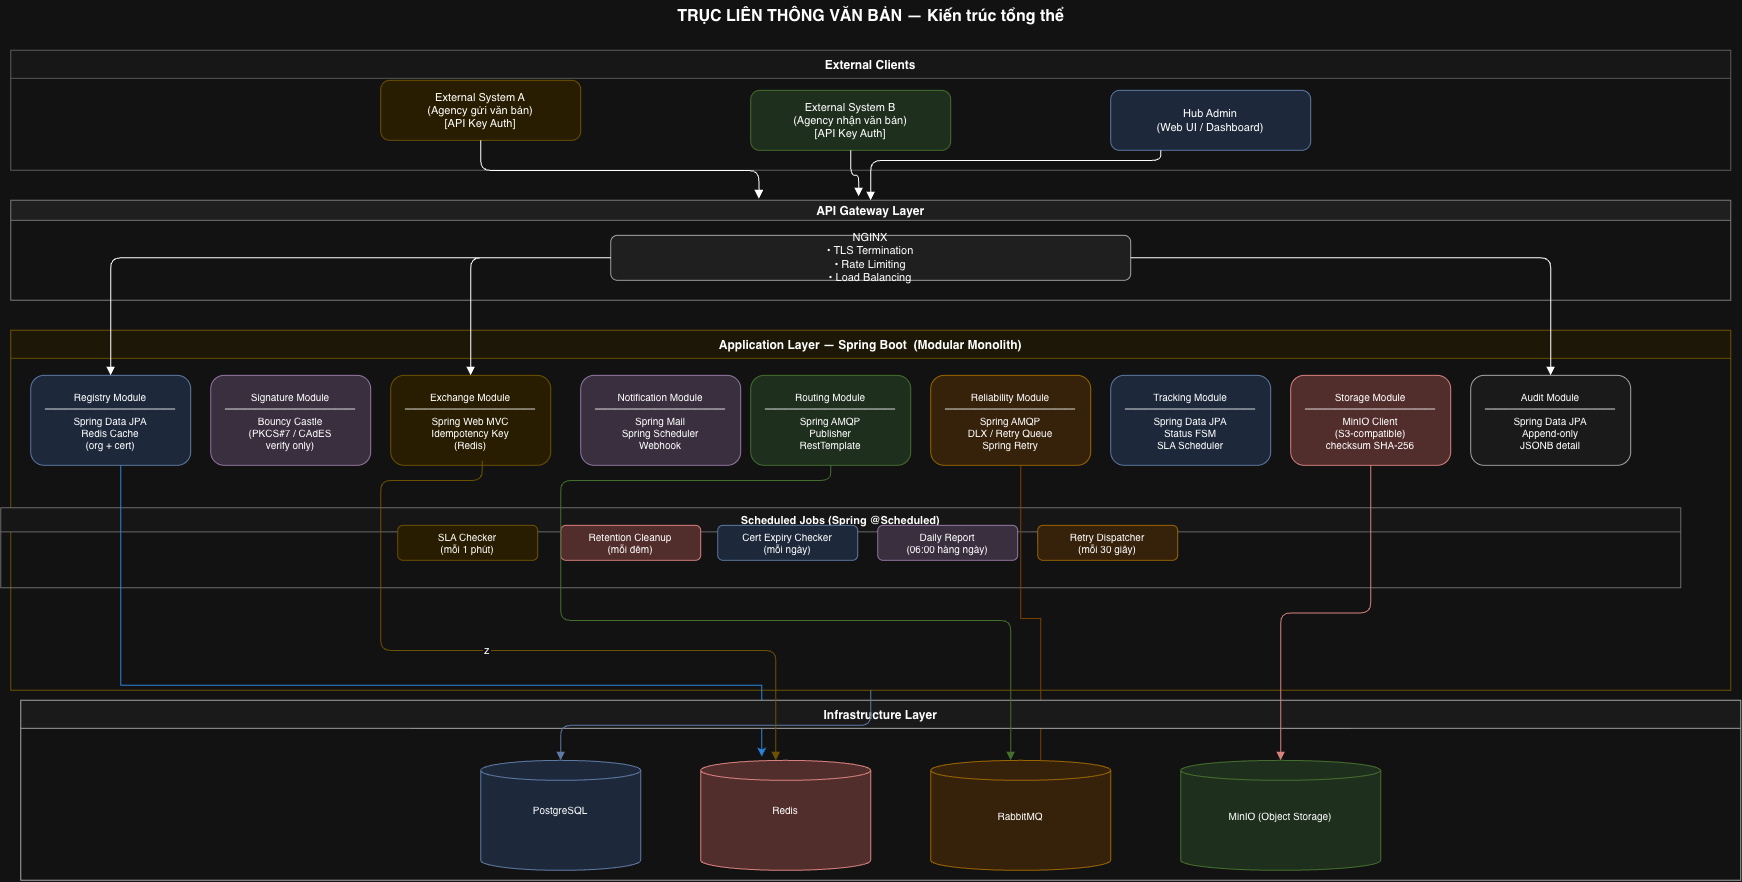

The diagram above was exported from draw.io. Its source (the exported page's mxGraphModel, read from the mxfile embedded in the PNG):
<mxGraphModel dx="1880" dy="1307" grid="1" gridSize="10" guides="1" tooltips="1" connect="1" arrows="1" fold="1" page="1" pageScale="1" pageWidth="1800" pageHeight="1200" math="0" shadow="0">
  <root>
    <mxCell id="0" />
    <mxCell id="1" parent="0" />
    <mxCell id="title" parent="1" style="text;html=1;strokeColor=none;fillColor=none;align=center;fontSize=16;fontStyle=1;" value="TRỤC LIÊN THÔNG VĂN BẢN — Kiến trúc tổng thể" vertex="1">
      <mxGeometry height="30" width="800" x="500" y="10" as="geometry" />
    </mxCell>
    <mxCell id="layer-client" parent="1" style="swimlane;startSize=28;fillColor=#f9f9f9;strokeColor=#aaaaaa;fontStyle=1;fontSize=12;" value="External Clients" vertex="1">
      <mxGeometry height="120" width="1720" x="40" y="60" as="geometry" />
    </mxCell>
    <mxCell id="sysA" parent="layer-client" style="rounded=1;whiteSpace=wrap;html=1;fillColor=#fff2cc;strokeColor=#d6b656;fontSize=11;" value="External System A&#10;(Agency gửi văn bản)&#10;[API Key Auth]" vertex="1">
      <mxGeometry height="60" width="200" x="370" y="30" as="geometry" />
    </mxCell>
    <mxCell id="sysB" parent="layer-client" style="rounded=1;whiteSpace=wrap;html=1;fillColor=#d5e8d4;strokeColor=#82b366;fontSize=11;" value="External System B&#10;(Agency nhận văn bản)&#10;[API Key Auth]" vertex="1">
      <mxGeometry height="60" width="200" x="740" y="40" as="geometry" />
    </mxCell>
    <mxCell id="admin-ui" parent="layer-client" style="rounded=1;whiteSpace=wrap;html=1;fillColor=#dae8fc;strokeColor=#6c8ebf;fontSize=11;" value="Hub Admin&#10;(Web UI / Dashboard)" vertex="1">
      <mxGeometry height="60" width="200" x="1100" y="40" as="geometry" />
    </mxCell>
    <mxCell id="layer-gw" parent="1" style="swimlane;startSize=20;fillColor=#f0f0f0;strokeColor=#888888;fontStyle=1;fontSize=12;" value="API Gateway Layer" vertex="1">
      <mxGeometry height="100" width="1720" x="40" y="210" as="geometry" />
    </mxCell>
    <mxCell id="nginx" parent="1" style="rounded=1;whiteSpace=wrap;html=1;fillColor=#f0f0f0;strokeColor=#555555;fontSize=11;" value="NGINX&#10;• TLS Termination&#10;• Rate Limiting&#10;• Load Balancing" vertex="1">
      <mxGeometry height="45" width="520" x="640" y="245" as="geometry" />
    </mxCell>
    <mxCell id="layer-app" parent="1" style="swimlane;startSize=28;fillColor=#fff9e6;strokeColor=#d6b656;fontStyle=1;fontSize=12;" value="Application Layer — Spring Boot  (Modular Monolith)" vertex="1">
      <mxGeometry height="360" width="1720" x="40" y="340" as="geometry" />
    </mxCell>
    <mxCell id="jobs" parent="layer-app" style="swimlane;startSize=24;fillColor=#fafafa;strokeColor=#999999;fontSize=11;fontStyle=1;" value="Scheduled Jobs (Spring @Scheduled)" vertex="1">
      <mxGeometry height="80" width="1680" x="-10" y="177.5" as="geometry" />
    </mxCell>
    <mxCell id="mod-noti" parent="layer-app" style="rounded=1;whiteSpace=wrap;html=1;fillColor=#e1d5e7;strokeColor=#9673a6;fontSize=10;" value="Notification Module&#10;─────────────&#10;Spring Mail&#10;Spring Scheduler&#10;Webhook" vertex="1">
      <mxGeometry height="90" width="160" x="570" y="45" as="geometry" />
    </mxCell>
    <mxCell id="mod-sto" parent="layer-app" style="rounded=1;whiteSpace=wrap;html=1;fillColor=#f8cecc;strokeColor=#b85450;fontSize=10;" value="Storage Module&#10;─────────────&#10;MinIO Client&#10;(S3-compatible)&#10;checksum SHA-256" vertex="1">
      <mxGeometry height="90" width="160" x="1280" y="45" as="geometry" />
    </mxCell>
    <mxCell id="EAIlHY9f1sPT-yfl6N4T-2" edge="1" parent="1" style="edgeStyle=orthogonalEdgeStyle;rounded=0;orthogonalLoop=1;jettySize=auto;html=1;fillColor=#cce5ff;strokeColor=#3399FF;">
      <mxGeometry relative="1" as="geometry">
        <Array as="points">
          <mxPoint x="150" y="695" />
          <mxPoint x="791" y="695" />
        </Array>
        <mxPoint x="150" y="470" as="sourcePoint" />
        <mxPoint x="790" y="766" as="targetPoint" />
      </mxGeometry>
    </mxCell>
    <mxCell id="mod-reg" parent="1" style="rounded=1;whiteSpace=wrap;html=1;fillColor=#dae8fc;strokeColor=#6c8ebf;fontSize=10;" value="Registry Module&#10;─────────────&#10;Spring Data JPA&#10;Redis Cache&#10;(org + cert)" vertex="1">
      <mxGeometry height="90" width="160" x="60" y="385" as="geometry" />
    </mxCell>
    <mxCell id="mod-sig" parent="1" style="rounded=1;whiteSpace=wrap;html=1;fillColor=#e1d5e7;strokeColor=#9673a6;fontSize=10;" value="Signature Module&#10;─────────────&#10;Bouncy Castle&#10;(PKCS#7 / CAdES&#10;verify only)" vertex="1">
      <mxGeometry height="90" width="160" x="240" y="385" as="geometry" />
    </mxCell>
    <mxCell id="mod-exc" parent="1" style="rounded=1;whiteSpace=wrap;html=1;fillColor=#fff2cc;strokeColor=#d6b656;fontSize=10;" value="Exchange Module&#10;─────────────&#10;Spring Web MVC&#10;Idempotency Key&#10;(Redis)" vertex="1">
      <mxGeometry height="90" width="160" x="420" y="385" as="geometry" />
    </mxCell>
    <mxCell id="mod-rou" parent="1" style="rounded=1;whiteSpace=wrap;html=1;fillColor=#d5e8d4;strokeColor=#82b366;fontSize=10;" value="Routing Module&#10;─────────────&#10;Spring AMQP&#10;Publisher&#10;RestTemplate" vertex="1">
      <mxGeometry height="90" width="160" x="780" y="385" as="geometry" />
    </mxCell>
    <mxCell id="EAIlHY9f1sPT-yfl6N4T-1" edge="1" parent="1" source="mod-rel" style="edgeStyle=orthogonalEdgeStyle;rounded=0;orthogonalLoop=1;jettySize=auto;html=1;fillColor=#ffcc99;strokeColor=#FFB570;">
      <mxGeometry relative="1" as="geometry">
        <Array as="points">
          <mxPoint x="1050" y="628" />
          <mxPoint x="1070" y="628" />
        </Array>
        <mxPoint x="1070" y="780" as="targetPoint" />
      </mxGeometry>
    </mxCell>
    <mxCell id="mod-rel" parent="1" style="rounded=1;whiteSpace=wrap;html=1;fillColor=#ffe6cc;strokeColor=#d79b00;fontSize=10;" value="Reliability Module&#10;─────────────&#10;Spring AMQP&#10;DLX / Retry Queue&#10;Spring Retry" vertex="1">
      <mxGeometry height="90" width="160" x="960" y="385" as="geometry" />
    </mxCell>
    <mxCell id="mod-trk" parent="1" style="rounded=1;whiteSpace=wrap;html=1;fillColor=#dae8fc;strokeColor=#6c8ebf;fontSize=10;" value="Tracking Module&#10;─────────────&#10;Spring Data JPA&#10;Status FSM&#10;SLA Scheduler" vertex="1">
      <mxGeometry height="90" width="160" x="1140" y="385" as="geometry" />
    </mxCell>
    <mxCell id="mod-aud" parent="1" style="rounded=1;whiteSpace=wrap;html=1;fillColor=#f5f5f5;strokeColor=#555555;fontSize=10;" value="Audit Module&#10;─────────────&#10;Spring Data JPA&#10;Append-only&#10;JSONB detail" vertex="1">
      <mxGeometry height="90" width="160" x="1500" y="385" as="geometry" />
    </mxCell>
    <mxCell id="job1" parent="1" style="rounded=1;whiteSpace=wrap;html=1;fillColor=#fff2cc;strokeColor=#d6b656;fontSize=10;" value="SLA Checker&#10;(mỗi 1 phút)" vertex="1">
      <mxGeometry height="35" width="140" x="427" y="535" as="geometry" />
    </mxCell>
    <mxCell id="job2" parent="1" style="rounded=1;whiteSpace=wrap;html=1;fillColor=#f8cecc;strokeColor=#b85450;fontSize=10;" value="Retention Cleanup&#10;(mỗi đêm)" vertex="1">
      <mxGeometry height="35" width="140" x="590" y="535" as="geometry" />
    </mxCell>
    <mxCell id="job3" parent="1" style="rounded=1;whiteSpace=wrap;html=1;fillColor=#dae8fc;strokeColor=#6c8ebf;fontSize=10;" value="Cert Expiry Checker&#10;(mỗi ngày)" vertex="1">
      <mxGeometry height="35" width="140" x="747" y="535" as="geometry" />
    </mxCell>
    <mxCell id="job4" parent="1" style="rounded=1;whiteSpace=wrap;html=1;fillColor=#e1d5e7;strokeColor=#9673a6;fontSize=10;" value="Daily Report&#10;(06:00 hàng ngày)" vertex="1">
      <mxGeometry height="35" width="140" x="907" y="535" as="geometry" />
    </mxCell>
    <mxCell id="job5" parent="1" style="rounded=1;whiteSpace=wrap;html=1;fillColor=#ffe6cc;strokeColor=#d79b00;fontSize=10;" value="Retry Dispatcher&#10;(mỗi 30 giây)" vertex="1">
      <mxGeometry height="35" width="140" x="1067" y="535" as="geometry" />
    </mxCell>
    <mxCell id="layer-infra" parent="1" style="swimlane;startSize=28;fillColor=#f5f5f5;strokeColor=#555555;fontStyle=1;fontSize=12;" value="Infrastructure Layer" vertex="1">
      <mxGeometry height="180" width="1720" x="50" y="710" as="geometry" />
    </mxCell>
    <mxCell id="pg" parent="layer-infra" style="shape=cylinder3;whiteSpace=wrap;html=1;fillColor=#dae8fc;strokeColor=#6c8ebf;fontSize=10;size=10;" value="PostgreSQL&lt;br&gt;&lt;div&gt;&lt;br/&gt;&lt;/div&gt;" vertex="1">
      <mxGeometry height="110" width="160" x="460" y="60" as="geometry" />
    </mxCell>
    <mxCell id="redis" parent="layer-infra" style="shape=cylinder3;whiteSpace=wrap;html=1;fillColor=#f8cecc;strokeColor=#b85450;fontSize=10;size=10;" value="Redis&lt;div&gt;&lt;br/&gt;&lt;/div&gt;" vertex="1">
      <mxGeometry height="110" width="170" x="680" y="60" as="geometry" />
    </mxCell>
    <mxCell id="rabbit" parent="layer-infra" style="shape=cylinder3;whiteSpace=wrap;html=1;fillColor=#ffe6cc;strokeColor=#d79b00;fontSize=10;size=10;" value="RabbitMQ" vertex="1">
      <mxGeometry height="110" width="180" x="910" y="60" as="geometry" />
    </mxCell>
    <mxCell id="minio" parent="layer-infra" style="shape=cylinder3;whiteSpace=wrap;html=1;fillColor=#d5e8d4;strokeColor=#82b366;fontSize=10;size=10;" value="MinIO (Object Storage)" vertex="1">
      <mxGeometry height="110" width="200" x="1160" y="60" as="geometry" />
    </mxCell>
    <mxCell id="arr2" edge="1" parent="1" source="sysB" style="edgeStyle=orthogonalEdgeStyle;endArrow=block;endFill=1;entryX=0.493;entryY=-0.041;entryDx=0;entryDy=0;entryPerimeter=0;" target="layer-gw">
      <mxGeometry relative="1" as="geometry" />
    </mxCell>
    <mxCell id="arr3" edge="1" parent="1" source="admin-ui" style="edgeStyle=orthogonalEdgeStyle;endArrow=block;endFill=1;">
      <mxGeometry relative="1" as="geometry">
        <Array as="points">
          <mxPoint x="1190" y="170" />
          <mxPoint x="900" y="170" />
        </Array>
        <mxPoint x="900" y="210" as="targetPoint" />
      </mxGeometry>
    </mxCell>
    <mxCell id="arr4" edge="1" parent="1" source="nginx" style="edgeStyle=orthogonalEdgeStyle;endArrow=block;endFill=1;" target="mod-exc">
      <mxGeometry relative="1" as="geometry" />
    </mxCell>
    <mxCell id="arr4b" edge="1" parent="1" source="nginx" style="edgeStyle=orthogonalEdgeStyle;endArrow=block;endFill=1;" target="mod-aud">
      <mxGeometry relative="1" as="geometry" />
    </mxCell>
    <mxCell id="arr4c" edge="1" parent="1" source="nginx" style="edgeStyle=orthogonalEdgeStyle;endArrow=block;endFill=1;" target="mod-reg">
      <mxGeometry relative="1" as="geometry" />
    </mxCell>
    <mxCell id="arr5" edge="1" parent="1" source="layer-app" style="edgeStyle=orthogonalEdgeStyle;endArrow=block;endFill=1;strokeColor=#6c8ebf;" target="pg">
      <mxGeometry relative="1" as="geometry" />
    </mxCell>
    <mxCell id="arr6" edge="1" parent="1" source="mod-exc" style="edgeStyle=orthogonalEdgeStyle;endArrow=block;endFill=1;strokeColor=#d6b656;exitX=0.572;exitY=0.95;exitDx=0;exitDy=0;exitPerimeter=0;fillColor=#fff2cc;" target="redis" value="z">
      <mxGeometry relative="1" as="geometry">
        <Array as="points">
          <mxPoint x="512" y="490" />
          <mxPoint x="410" y="490" />
          <mxPoint x="410" y="660" />
          <mxPoint x="805" y="660" />
        </Array>
      </mxGeometry>
    </mxCell>
    <mxCell id="arr7" edge="1" parent="1" source="mod-rou" style="edgeStyle=orthogonalEdgeStyle;endArrow=block;endFill=1;strokeColor=#82b366;fillColor=#d5e8d4;" target="rabbit">
      <mxGeometry relative="1" as="geometry">
        <Array as="points">
          <mxPoint x="860" y="490" />
          <mxPoint x="590" y="490" />
          <mxPoint x="590" y="630" />
          <mxPoint x="1040" y="630" />
        </Array>
      </mxGeometry>
    </mxCell>
    <mxCell id="arr8" edge="1" parent="1" source="mod-sto" style="edgeStyle=orthogonalEdgeStyle;endArrow=block;endFill=1;strokeColor=#b85450;fillColor=#f8cecc;" target="minio">
      <mxGeometry relative="1" as="geometry" />
    </mxCell>
    <mxCell id="arr1" edge="1" parent="1" source="sysA" style="edgeStyle=orthogonalEdgeStyle;endArrow=block;endFill=1;entryX=0.435;entryY=-0.019;entryDx=0;entryDy=0;entryPerimeter=0;exitX=0.5;exitY=1;exitDx=0;exitDy=0;" target="layer-gw">
      <mxGeometry relative="1" as="geometry">
        <mxPoint x="240" y="140" as="sourcePoint" />
        <mxPoint x="810" y="224.92000000000002" as="targetPoint" />
      </mxGeometry>
    </mxCell>
  </root>
</mxGraphModel>